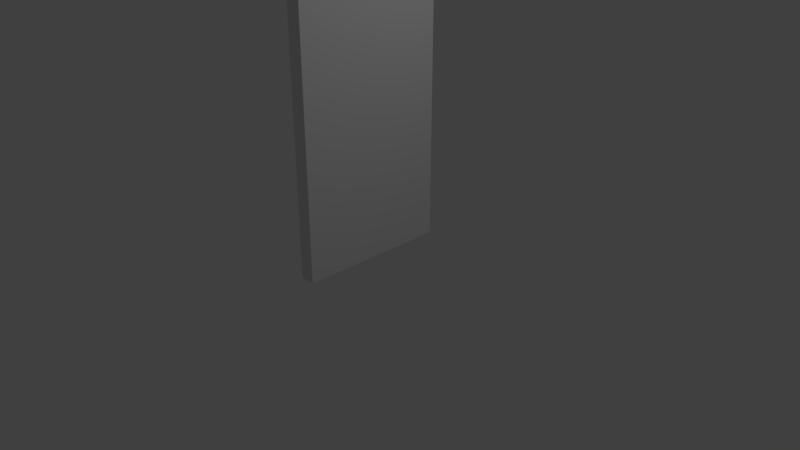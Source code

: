 # Source: Dn_Walls.blend  (saved by Blender 2.79.0; exported with 4.5.12 LTS)
import bpy
from mathutils import Matrix  # noqa: F401  (used for matrix-valued properties, if any)

bpy.ops.wm.read_factory_settings(use_empty=True)
scene = bpy.context.scene
scene.name = 'Scene'

# ---- collections
col_collection_1 = bpy.data.collections.new('Collection 1'); scene.collection.children.link(col_collection_1)

# ---- materials (node trees are filled in below, after node groups)
mat_material_base = bpy.data.materials.new('Material.Base')
mat_material_base.alpha_threshold = 0.0
mat_material_base.use_transparent_shadow = False
mat_material_base.preview_render_type = 'CUBE'
mat_material_base.roughness = 0.5
mat_material_base.specular_intensity = 0.1
mat_material_base.line_color = (0.0, 0.0, 0.0, 1.0)

# ---- material node trees

# ---- world
world_world = bpy.data.worlds.new('World'); scene.world = world_world
world_world.color = (0.05088, 0.05088, 0.05088)
world_world.use_sun_shadow = False
world_world.sun_shadow_jitter_overblur = 0.0
world_world.cycles.sampling_method = 'MANUAL'

# ---- cameras
cam_camera = bpy.data.cameras.new('Camera')
cam_camera.clip_end = 100.0
cam_camera.lens = 35.0
cam_camera.sensor_width = 32.0
cam_camera.sensor_height = 18.0
cam_camera.ortho_scale = 7.314
cam_camera.dof.focus_distance = 0.0
cam_camera.dof.aperture_fstop = 128.0

# ---- lights
light_lamp = bpy.data.lights.new('Lamp', 'POINT')
light_lamp.transmission_factor = 0.0
light_lamp.cutoff_distance = 30.0
light_lamp.energy = 100.0
light_lamp.shadow_buffer_clip_start = 1.001
light_lamp.shadow_soft_size = 0.1
light_lamp.shadow_maximum_resolution = 0.006
light_lamp.use_absolute_resolution = True

# ---- meshes
me_dn_wall = bpy.data.meshes.new('Dn_Wall')
me_dn_wall.from_pydata([(-0.1, 1.0, 4.0), (-0.1, 1.0, 0.0), (-0.1, -1.0, 3.576e-07), (-0.1, -1.0, 4.0), (0.1, 1.0, 4.0), (0.1, 1.0, -1.192e-06), (0.1, -1.0, 7.153e-07), (0.1, -1.0, 4.0), (-0.1, 1.0, 0.0), (-0.1, -1.0, 3.576e-07), (0.1, 1.0, -1.192e-06), (0.1, -1.0, 7.153e-07)], [], [(0, 1, 2, 3), (4, 7, 6, 5), (0, 4, 5, 1), (2, 6, 7, 3), (4, 0, 3, 7), (8, 10, 11, 9)])
_uv = me_dn_wall.uv_layers.new(name='UVMap')
_uv.uv.foreach_set('vector', [1.0, -1.0, 1.0, 1.0, 3.576e-07, 1.0, -5.96e-08, -1.0, 1.0, 1.0, 2.98e-08, 1.0, 2.682e-07, -1.0, 1.0, -1.0, 1.106, 1.0, 1.006, 1.0, 1.006, -1.0, 1.106, -1.0, -0.1037, -0.9971, -0.003745, -0.9971, -0.003745, 1.003, -0.1037, 1.003, 1.003, 1.001, 1.003, 1.101, 0.002784, 1.101, 0.002784, 1.001, 1.003, -0.1012, 1.003, -0.001215, 0.002784, -0.001215, 0.002784, -0.1012])
me_dn_wall.materials.append(mat_material_base)
me_dn_wall.use_remesh_preserve_volume = False
me_dn_wall.use_remesh_preserve_attributes = False
me_dn_wall.use_mirror_vertex_groups = False
me_dn_wall.update()

# ---- objects
ob_lamp = bpy.data.objects.new('Lamp', light_lamp)
ob_camera = bpy.data.objects.new('Camera', cam_camera)
ob_dn_wall_1 = bpy.data.objects.new('Dn_Wall_1', me_dn_wall)

# ---- transforms, parenting, visibility, modifiers, constraints
ob_lamp.location = (4.076, 1.005, 5.904)
ob_lamp.rotation_euler = (0.6503, 0.05522, 1.866)
ob_lamp.lock_rotations_4d = False
ob_lamp.empty_display_type = 'ARROWS'
ob_lamp.color = (0.0, 0.0, 0.0, 0.0)
ob_lamp.lineart.crease_threshold = 0.0
ob_camera.location = (7.481, -6.508, 5.344)
ob_camera.rotation_euler = (1.109, 0.0, 0.8149)
ob_camera.lock_rotations_4d = False
ob_camera.empty_display_type = 'ARROWS'
ob_camera.color = (0.0, 0.0, 0.0, 0.0)
ob_camera.display_type = 'WIRE'
ob_camera.lineart.crease_threshold = 0.0
ob_dn_wall_1.location = (0.0, 0.0, 0.0)
ob_dn_wall_1.lock_rotations_4d = False
ob_dn_wall_1.empty_display_type = 'ARROWS'
ob_dn_wall_1.lineart.crease_threshold = 0.0

# ---- collection membership
col_collection_1.objects.link(ob_lamp)
col_collection_1.objects.link(ob_camera)
col_collection_1.objects.link(ob_dn_wall_1)

# ---- scene / render settings (as saved in the file)
scene.camera = ob_camera
scene.frame_start = 1; scene.frame_end = 250; scene.frame_set(1)
scene.render.engine = 'BLENDER_EEVEE_NEXT'
scene.render.resolution_percentage = 50
scene.render.dither_intensity = 0.0
scene.cycles.use_denoising = False
scene.cycles.samples = 128
scene.cycles.sampling_pattern = 'TABULATED_SOBOL'
scene.cycles.use_adaptive_sampling = False
scene.cycles.use_light_tree = False
scene.cycles.blur_glossy = 0.0
scene.cycles.sample_clamp_indirect = 0.0
scene.view_settings.view_transform = 'Standard'
bpy.context.view_layer.update()
